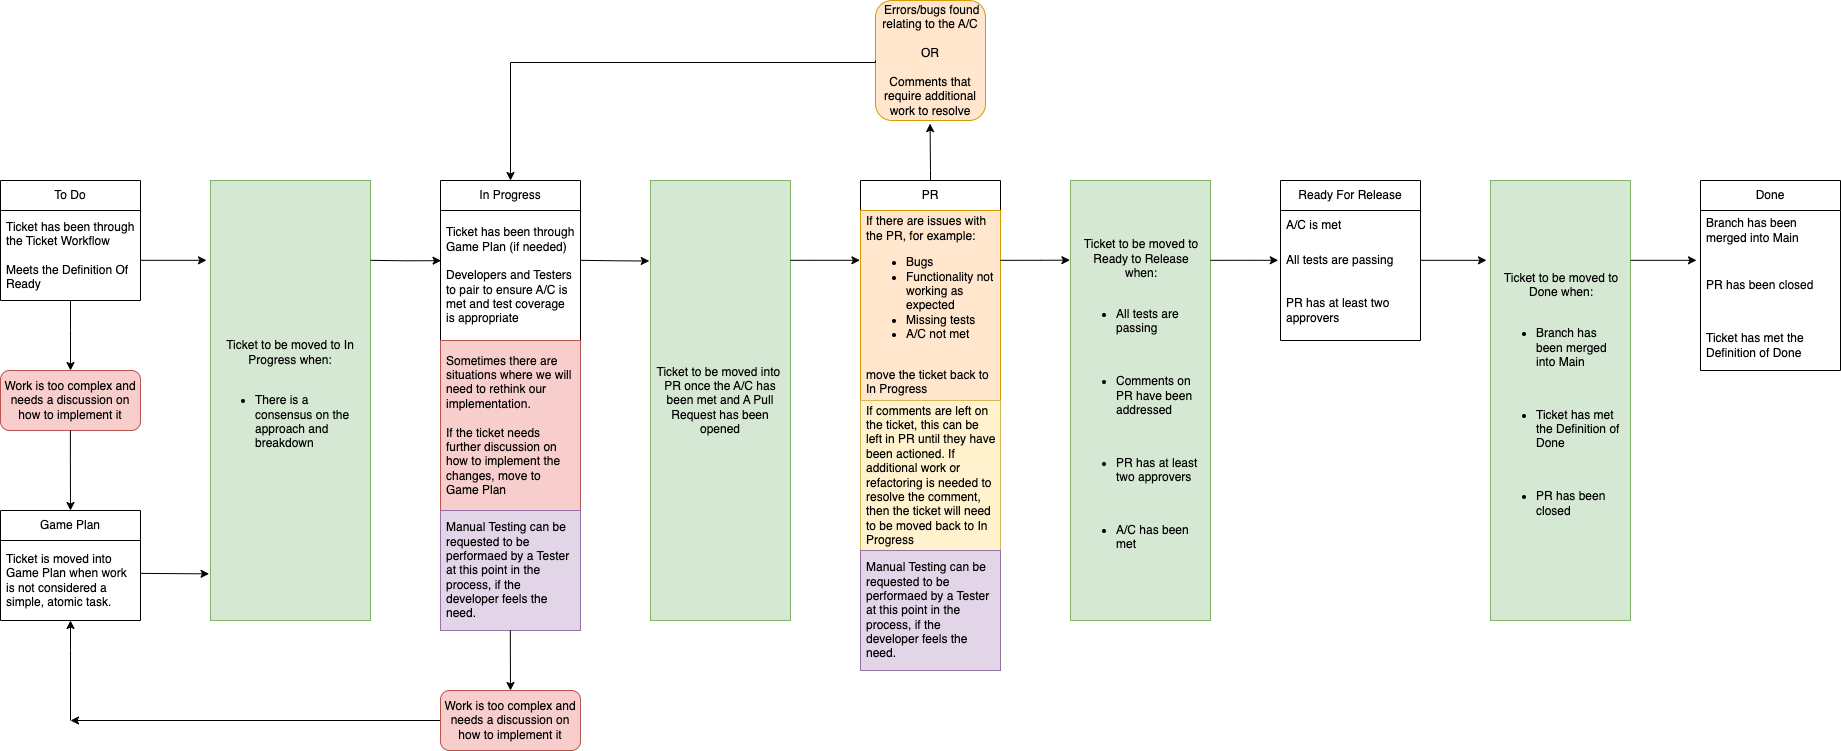

The diagram above was exported from draw.io. Its source (the exported page's mxGraphModel, read from the mxfile embedded in the PNG):
<mxGraphModel dx="1434" dy="790" grid="1" gridSize="10" guides="1" tooltips="1" connect="1" arrows="1" fold="1" page="1" pageScale="1" pageWidth="2336" pageHeight="1654" math="0" shadow="0">
  <root>
    <mxCell id="WIyWlLk6GJQsqaUBKTNV-0" />
    <mxCell id="WIyWlLk6GJQsqaUBKTNV-1" parent="WIyWlLk6GJQsqaUBKTNV-0" />
    <mxCell id="meaRv1d-LlNJj-3QuRXh-28" value="To Do" style="swimlane;fontStyle=0;childLayout=stackLayout;horizontal=1;startSize=30;horizontalStack=0;resizeParent=1;resizeParentMax=0;resizeLast=0;collapsible=1;marginBottom=0;whiteSpace=wrap;html=1;" parent="WIyWlLk6GJQsqaUBKTNV-1" vertex="1">
      <mxGeometry x="160" y="590" width="140" height="120" as="geometry">
        <mxRectangle x="30" y="240" width="130" height="30" as="alternateBounds" />
      </mxGeometry>
    </mxCell>
    <mxCell id="meaRv1d-LlNJj-3QuRXh-29" value="Ticket has been through the Ticket Workflow&lt;br&gt;&lt;br&gt;Meets the Definition Of Ready" style="text;strokeColor=none;fillColor=none;align=left;verticalAlign=middle;spacingLeft=4;spacingRight=4;overflow=hidden;points=[[0,0.5],[1,0.5]];portConstraint=eastwest;rotatable=0;whiteSpace=wrap;html=1;" parent="meaRv1d-LlNJj-3QuRXh-28" vertex="1">
      <mxGeometry y="30" width="140" height="90" as="geometry" />
    </mxCell>
    <mxCell id="meaRv1d-LlNJj-3QuRXh-33" value="Game Plan" style="swimlane;fontStyle=0;childLayout=stackLayout;horizontal=1;startSize=30;horizontalStack=0;resizeParent=1;resizeParentMax=0;resizeLast=0;collapsible=1;marginBottom=0;whiteSpace=wrap;html=1;" parent="WIyWlLk6GJQsqaUBKTNV-1" vertex="1">
      <mxGeometry x="160" y="920" width="140" height="110" as="geometry">
        <mxRectangle x="30" y="570" width="130" height="30" as="alternateBounds" />
      </mxGeometry>
    </mxCell>
    <mxCell id="meaRv1d-LlNJj-3QuRXh-34" value="Ticket is moved into Game Plan when work is not considered a simple, atomic task." style="text;strokeColor=none;fillColor=none;align=left;verticalAlign=middle;spacingLeft=4;spacingRight=4;overflow=hidden;points=[[0,0.5],[1,0.5]];portConstraint=eastwest;rotatable=0;whiteSpace=wrap;html=1;" parent="meaRv1d-LlNJj-3QuRXh-33" vertex="1">
      <mxGeometry y="30" width="140" height="80" as="geometry" />
    </mxCell>
    <mxCell id="meaRv1d-LlNJj-3QuRXh-37" value="In Progress" style="swimlane;fontStyle=0;childLayout=stackLayout;horizontal=1;startSize=30;horizontalStack=0;resizeParent=1;resizeParentMax=0;resizeLast=0;collapsible=1;marginBottom=0;whiteSpace=wrap;html=1;" parent="WIyWlLk6GJQsqaUBKTNV-1" vertex="1">
      <mxGeometry x="600" y="590" width="140" height="450" as="geometry">
        <mxRectangle x="470" y="240" width="130" height="30" as="alternateBounds" />
      </mxGeometry>
    </mxCell>
    <mxCell id="meaRv1d-LlNJj-3QuRXh-38" value="Ticket has been through Game Plan (if needed)&lt;br&gt;&lt;br&gt;Developers and Testers to pair to ensure A/C is met and test coverage is appropriate" style="text;strokeColor=none;fillColor=none;align=left;verticalAlign=middle;spacingLeft=4;spacingRight=4;overflow=hidden;points=[[0,0.5],[1,0.5]];portConstraint=eastwest;rotatable=0;whiteSpace=wrap;html=1;" parent="meaRv1d-LlNJj-3QuRXh-37" vertex="1">
      <mxGeometry y="30" width="140" height="130" as="geometry" />
    </mxCell>
    <mxCell id="MgMq9kKjlGCQQoYwDSLB-2" value="Sometimes there are situations where we will need to rethink our implementation.&lt;br&gt;&lt;br&gt;If the ticket needs further discussion on how to implement the changes, move to Game Plan" style="text;strokeColor=#b85450;fillColor=#f8cecc;align=left;verticalAlign=middle;spacingLeft=4;spacingRight=4;overflow=hidden;points=[[0,0.5],[1,0.5]];portConstraint=eastwest;rotatable=0;whiteSpace=wrap;html=1;" parent="meaRv1d-LlNJj-3QuRXh-37" vertex="1">
      <mxGeometry y="160" width="140" height="170" as="geometry" />
    </mxCell>
    <mxCell id="MgMq9kKjlGCQQoYwDSLB-29" value="Manual Testing can be requested to be performaed by a Tester at this point in the process, if the developer feels the need." style="text;strokeColor=#9673a6;fillColor=#e1d5e7;align=left;verticalAlign=middle;spacingLeft=4;spacingRight=4;overflow=hidden;points=[[0,0.5],[1,0.5]];portConstraint=eastwest;rotatable=0;whiteSpace=wrap;html=1;" parent="meaRv1d-LlNJj-3QuRXh-37" vertex="1">
      <mxGeometry y="330" width="140" height="120" as="geometry" />
    </mxCell>
    <mxCell id="meaRv1d-LlNJj-3QuRXh-41" value="PR" style="swimlane;fontStyle=0;childLayout=stackLayout;horizontal=1;startSize=30;horizontalStack=0;resizeParent=1;resizeParentMax=0;resizeLast=0;collapsible=1;marginBottom=0;whiteSpace=wrap;html=1;" parent="WIyWlLk6GJQsqaUBKTNV-1" vertex="1">
      <mxGeometry x="1020" y="590" width="140" height="490" as="geometry">
        <mxRectangle x="940" y="240" width="125.5" height="30" as="alternateBounds" />
      </mxGeometry>
    </mxCell>
    <mxCell id="MgMq9kKjlGCQQoYwDSLB-14" value="&lt;span style=&quot;background-color: initial;&quot;&gt;If there are issues with the PR, for example:&amp;nbsp;&lt;br&gt;&lt;ul&gt;&lt;li&gt;Bugs&lt;/li&gt;&lt;li&gt;Functionality not working as expected&lt;/li&gt;&lt;li&gt;Missing tests&lt;/li&gt;&lt;li&gt;A/C not met&lt;/li&gt;&lt;/ul&gt;&lt;/span&gt;&lt;br&gt;move the ticket back to In Progress" style="text;strokeColor=#d79b00;fillColor=#ffe6cc;align=left;verticalAlign=middle;spacingLeft=4;spacingRight=4;overflow=hidden;points=[[0,0.5],[1,0.5]];portConstraint=eastwest;rotatable=0;whiteSpace=wrap;html=1;" parent="meaRv1d-LlNJj-3QuRXh-41" vertex="1">
      <mxGeometry y="30" width="140" height="190" as="geometry" />
    </mxCell>
    <mxCell id="meaRv1d-LlNJj-3QuRXh-56" value="If comments are left on the ticket, this can be left in PR until they have been actioned. If additional work or refactoring is needed to resolve the comment, then the ticket will need to be moved back to In Progress" style="text;strokeColor=#d6b656;fillColor=#fff2cc;align=left;verticalAlign=middle;spacingLeft=4;spacingRight=4;overflow=hidden;points=[[0,0.5],[1,0.5]];portConstraint=eastwest;rotatable=0;whiteSpace=wrap;html=1;" parent="meaRv1d-LlNJj-3QuRXh-41" vertex="1">
      <mxGeometry y="220" width="140" height="150" as="geometry" />
    </mxCell>
    <mxCell id="MgMq9kKjlGCQQoYwDSLB-30" value="Manual Testing can be requested to be performaed by a Tester at this point in the process, if the developer feels the need." style="text;strokeColor=#9673a6;fillColor=#e1d5e7;align=left;verticalAlign=middle;spacingLeft=4;spacingRight=4;overflow=hidden;points=[[0,0.5],[1,0.5]];portConstraint=eastwest;rotatable=0;whiteSpace=wrap;html=1;" parent="meaRv1d-LlNJj-3QuRXh-41" vertex="1">
      <mxGeometry y="370" width="140" height="120" as="geometry" />
    </mxCell>
    <mxCell id="meaRv1d-LlNJj-3QuRXh-46" value="Ready For Release" style="swimlane;fontStyle=0;childLayout=stackLayout;horizontal=1;startSize=30;horizontalStack=0;resizeParent=1;resizeParentMax=0;resizeLast=0;collapsible=1;marginBottom=0;whiteSpace=wrap;html=1;" parent="WIyWlLk6GJQsqaUBKTNV-1" vertex="1">
      <mxGeometry x="1440" y="590" width="140" height="160" as="geometry">
        <mxRectangle x="1930" y="240" width="140" height="30" as="alternateBounds" />
      </mxGeometry>
    </mxCell>
    <mxCell id="meaRv1d-LlNJj-3QuRXh-47" value="A/C is met" style="text;strokeColor=none;fillColor=none;align=left;verticalAlign=middle;spacingLeft=4;spacingRight=4;overflow=hidden;points=[[0,0.5],[1,0.5]];portConstraint=eastwest;rotatable=0;whiteSpace=wrap;html=1;" parent="meaRv1d-LlNJj-3QuRXh-46" vertex="1">
      <mxGeometry y="30" width="140" height="30" as="geometry" />
    </mxCell>
    <mxCell id="meaRv1d-LlNJj-3QuRXh-48" value="All tests are passing" style="text;strokeColor=none;fillColor=none;align=left;verticalAlign=middle;spacingLeft=4;spacingRight=4;overflow=hidden;points=[[0,0.5],[1,0.5]];portConstraint=eastwest;rotatable=0;whiteSpace=wrap;html=1;" parent="meaRv1d-LlNJj-3QuRXh-46" vertex="1">
      <mxGeometry y="60" width="140" height="40" as="geometry" />
    </mxCell>
    <mxCell id="meaRv1d-LlNJj-3QuRXh-49" value="PR has at least two approvers" style="text;strokeColor=none;fillColor=none;align=left;verticalAlign=middle;spacingLeft=4;spacingRight=4;overflow=hidden;points=[[0,0.5],[1,0.5]];portConstraint=eastwest;rotatable=0;whiteSpace=wrap;html=1;" parent="meaRv1d-LlNJj-3QuRXh-46" vertex="1">
      <mxGeometry y="100" width="140" height="60" as="geometry" />
    </mxCell>
    <mxCell id="meaRv1d-LlNJj-3QuRXh-50" value="Done" style="swimlane;fontStyle=0;childLayout=stackLayout;horizontal=1;startSize=30;horizontalStack=0;resizeParent=1;resizeParentMax=0;resizeLast=0;collapsible=1;marginBottom=0;whiteSpace=wrap;html=1;" parent="WIyWlLk6GJQsqaUBKTNV-1" vertex="1">
      <mxGeometry x="1860" y="590" width="140" height="190" as="geometry">
        <mxRectangle x="2350" y="240" width="130" height="30" as="alternateBounds" />
      </mxGeometry>
    </mxCell>
    <mxCell id="meaRv1d-LlNJj-3QuRXh-51" value="Branch has been merged into Main" style="text;strokeColor=none;fillColor=none;align=left;verticalAlign=middle;spacingLeft=4;spacingRight=4;overflow=hidden;points=[[0,0.5],[1,0.5]];portConstraint=eastwest;rotatable=0;whiteSpace=wrap;html=1;" parent="meaRv1d-LlNJj-3QuRXh-50" vertex="1">
      <mxGeometry y="30" width="140" height="40" as="geometry" />
    </mxCell>
    <mxCell id="meaRv1d-LlNJj-3QuRXh-52" value="PR has been closed" style="text;strokeColor=none;fillColor=none;align=left;verticalAlign=middle;spacingLeft=4;spacingRight=4;overflow=hidden;points=[[0,0.5],[1,0.5]];portConstraint=eastwest;rotatable=0;whiteSpace=wrap;html=1;" parent="meaRv1d-LlNJj-3QuRXh-50" vertex="1">
      <mxGeometry y="70" width="140" height="70" as="geometry" />
    </mxCell>
    <mxCell id="meaRv1d-LlNJj-3QuRXh-53" value="Ticket has met the Definition of Done" style="text;strokeColor=none;fillColor=none;align=left;verticalAlign=middle;spacingLeft=4;spacingRight=4;overflow=hidden;points=[[0,0.5],[1,0.5]];portConstraint=eastwest;rotatable=0;whiteSpace=wrap;html=1;" parent="meaRv1d-LlNJj-3QuRXh-50" vertex="1">
      <mxGeometry y="140" width="140" height="50" as="geometry" />
    </mxCell>
    <mxCell id="meaRv1d-LlNJj-3QuRXh-74" value="&amp;nbsp;Errors/bugs found relating to the A/C&lt;br&gt;&lt;br&gt;OR&lt;br&gt;&lt;br&gt;Comments that require additional work to resolve" style="rounded=1;whiteSpace=wrap;html=1;fillColor=#ffe6cc;strokeColor=#d79b00;" parent="WIyWlLk6GJQsqaUBKTNV-1" vertex="1">
      <mxGeometry x="1035" y="410" width="110" height="120" as="geometry" />
    </mxCell>
    <mxCell id="vbwm1G4BkxUwIjJc9PxB-0" value="Work is too complex and needs a discussion on how to implement it" style="rounded=1;whiteSpace=wrap;html=1;fillColor=#f8cecc;strokeColor=#b85450;" parent="WIyWlLk6GJQsqaUBKTNV-1" vertex="1">
      <mxGeometry x="160" y="780" width="140" height="60" as="geometry" />
    </mxCell>
    <mxCell id="vbwm1G4BkxUwIjJc9PxB-1" value="Ticket to be moved to In Progress when:&lt;br&gt;&lt;br&gt;&lt;ul&gt;&lt;li style=&quot;text-align: left;&quot;&gt;There is a consensus on the approach and breakdown&lt;br&gt;&lt;/li&gt;&lt;/ul&gt;" style="text;strokeColor=#82b366;fillColor=#d5e8d4;align=center;verticalAlign=middle;spacingLeft=4;spacingRight=4;overflow=hidden;points=[[0,0.5],[1,0.5]];portConstraint=eastwest;rotatable=0;whiteSpace=wrap;html=1;" parent="WIyWlLk6GJQsqaUBKTNV-1" vertex="1">
      <mxGeometry x="370" y="590" width="160" height="440" as="geometry" />
    </mxCell>
    <mxCell id="meaRv1d-LlNJj-3QuRXh-55" value="Ticket to be moved into&amp;nbsp; PR once the A/C has been met and A Pull Request has been opened" style="text;strokeColor=#82b366;fillColor=#d5e8d4;align=center;verticalAlign=middle;spacingLeft=4;spacingRight=4;overflow=hidden;points=[[0,0.5],[1,0.5]];portConstraint=eastwest;rotatable=0;whiteSpace=wrap;html=1;" parent="WIyWlLk6GJQsqaUBKTNV-1" vertex="1">
      <mxGeometry x="810" y="590" width="140" height="440" as="geometry" />
    </mxCell>
    <mxCell id="MgMq9kKjlGCQQoYwDSLB-16" value="&lt;div style=&quot;text-align: center;&quot;&gt;&lt;span style=&quot;background-color: initial;&quot;&gt;Ticket to be moved to Ready to Release when:&lt;/span&gt;&lt;/div&gt;&lt;br&gt;&lt;ul&gt;&lt;li&gt;All tests are passing&lt;/li&gt;&lt;/ul&gt;&lt;div&gt;&lt;br&gt;&lt;/div&gt;&lt;ul&gt;&lt;li&gt;Comments on PR have been addressed&lt;/li&gt;&lt;/ul&gt;&lt;div&gt;&lt;br&gt;&lt;/div&gt;&lt;ul&gt;&lt;li&gt;PR has at least two approvers&lt;/li&gt;&lt;/ul&gt;&lt;div&gt;&lt;br&gt;&lt;/div&gt;&lt;ul&gt;&lt;li&gt;A/C has been met&lt;/li&gt;&lt;/ul&gt;" style="text;strokeColor=#82b366;fillColor=#d5e8d4;align=left;verticalAlign=middle;spacingLeft=4;spacingRight=4;overflow=hidden;points=[[0,0.5],[1,0.5]];portConstraint=eastwest;rotatable=0;whiteSpace=wrap;html=1;" parent="WIyWlLk6GJQsqaUBKTNV-1" vertex="1">
      <mxGeometry x="1230" y="590" width="140" height="440" as="geometry" />
    </mxCell>
    <mxCell id="vbwm1G4BkxUwIjJc9PxB-2" value="&lt;div style=&quot;text-align: center;&quot;&gt;&lt;span style=&quot;background-color: initial;&quot;&gt;Ticket to be moved to Done when:&lt;/span&gt;&lt;/div&gt;&lt;br&gt;&lt;ul&gt;&lt;li&gt;Branch has been merged into Main&lt;/li&gt;&lt;/ul&gt;&lt;br&gt;&lt;ul&gt;&lt;li&gt;Ticket has met the Definition of Done&lt;/li&gt;&lt;/ul&gt;&lt;div&gt;&lt;br&gt;&lt;/div&gt;&lt;div&gt;&lt;ul&gt;&lt;li&gt;PR has been closed&lt;/li&gt;&lt;/ul&gt;&lt;/div&gt;" style="text;strokeColor=#82b366;fillColor=#d5e8d4;align=left;verticalAlign=middle;spacingLeft=4;spacingRight=4;overflow=hidden;points=[[0,0.5],[1,0.5]];portConstraint=eastwest;rotatable=0;whiteSpace=wrap;html=1;" parent="WIyWlLk6GJQsqaUBKTNV-1" vertex="1">
      <mxGeometry x="1650" y="590" width="140" height="440" as="geometry" />
    </mxCell>
    <mxCell id="vbwm1G4BkxUwIjJc9PxB-24" value="" style="edgeStyle=orthogonalEdgeStyle;rounded=0;orthogonalLoop=1;jettySize=auto;html=1;" parent="WIyWlLk6GJQsqaUBKTNV-1" source="vbwm1G4BkxUwIjJc9PxB-6" edge="1">
      <mxGeometry relative="1" as="geometry">
        <mxPoint x="230" y="1130" as="targetPoint" />
      </mxGeometry>
    </mxCell>
    <mxCell id="vbwm1G4BkxUwIjJc9PxB-6" value="Work is too complex and needs a discussion on how to implement it" style="rounded=1;whiteSpace=wrap;html=1;fillColor=#f8cecc;strokeColor=#b85450;" parent="WIyWlLk6GJQsqaUBKTNV-1" vertex="1">
      <mxGeometry x="600" y="1100" width="140" height="60" as="geometry" />
    </mxCell>
    <mxCell id="vbwm1G4BkxUwIjJc9PxB-10" style="edgeStyle=orthogonalEdgeStyle;rounded=0;orthogonalLoop=1;jettySize=auto;html=1;exitX=1;exitY=0.5;exitDx=0;exitDy=0;entryX=0.004;entryY=0.386;entryDx=0;entryDy=0;entryPerimeter=0;" parent="WIyWlLk6GJQsqaUBKTNV-1" target="meaRv1d-LlNJj-3QuRXh-38" edge="1">
      <mxGeometry relative="1" as="geometry">
        <mxPoint x="530" y="669.8199999999999" as="sourcePoint" />
        <mxPoint x="596" y="669.8199999999999" as="targetPoint" />
      </mxGeometry>
    </mxCell>
    <mxCell id="vbwm1G4BkxUwIjJc9PxB-11" style="edgeStyle=orthogonalEdgeStyle;rounded=0;orthogonalLoop=1;jettySize=auto;html=1;exitX=1;exitY=0.5;exitDx=0;exitDy=0;entryX=-0.024;entryY=0.17;entryDx=0;entryDy=0;entryPerimeter=0;" parent="WIyWlLk6GJQsqaUBKTNV-1" edge="1">
      <mxGeometry relative="1" as="geometry">
        <mxPoint x="300" y="669.8199999999999" as="sourcePoint" />
        <mxPoint x="366" y="669.8199999999999" as="targetPoint" />
      </mxGeometry>
    </mxCell>
    <mxCell id="vbwm1G4BkxUwIjJc9PxB-12" style="edgeStyle=orthogonalEdgeStyle;rounded=0;orthogonalLoop=1;jettySize=auto;html=1;exitX=1;exitY=0.5;exitDx=0;exitDy=0;entryX=-0.009;entryY=0.183;entryDx=0;entryDy=0;entryPerimeter=0;" parent="WIyWlLk6GJQsqaUBKTNV-1" target="meaRv1d-LlNJj-3QuRXh-55" edge="1">
      <mxGeometry relative="1" as="geometry">
        <mxPoint x="740" y="669.8199999999999" as="sourcePoint" />
        <mxPoint x="806" y="669.8199999999999" as="targetPoint" />
      </mxGeometry>
    </mxCell>
    <mxCell id="vbwm1G4BkxUwIjJc9PxB-13" style="edgeStyle=orthogonalEdgeStyle;rounded=0;orthogonalLoop=1;jettySize=auto;html=1;exitX=1;exitY=0.5;exitDx=0;exitDy=0;entryX=-0.004;entryY=0.262;entryDx=0;entryDy=0;entryPerimeter=0;" parent="WIyWlLk6GJQsqaUBKTNV-1" target="MgMq9kKjlGCQQoYwDSLB-14" edge="1">
      <mxGeometry relative="1" as="geometry">
        <mxPoint x="950" y="669.8199999999999" as="sourcePoint" />
        <mxPoint x="1016" y="669.8199999999999" as="targetPoint" />
        <Array as="points">
          <mxPoint x="970" y="670" />
          <mxPoint x="970" y="670" />
        </Array>
      </mxGeometry>
    </mxCell>
    <mxCell id="vbwm1G4BkxUwIjJc9PxB-14" style="edgeStyle=orthogonalEdgeStyle;rounded=0;orthogonalLoop=1;jettySize=auto;html=1;exitX=1;exitY=0.5;exitDx=0;exitDy=0;entryX=-0.004;entryY=0.181;entryDx=0;entryDy=0;entryPerimeter=0;" parent="WIyWlLk6GJQsqaUBKTNV-1" target="MgMq9kKjlGCQQoYwDSLB-16" edge="1">
      <mxGeometry relative="1" as="geometry">
        <mxPoint x="1160" y="669.8199999999999" as="sourcePoint" />
        <mxPoint x="1226" y="669.8199999999999" as="targetPoint" />
        <Array as="points">
          <mxPoint x="1200" y="670" />
        </Array>
      </mxGeometry>
    </mxCell>
    <mxCell id="vbwm1G4BkxUwIjJc9PxB-15" style="edgeStyle=orthogonalEdgeStyle;rounded=0;orthogonalLoop=1;jettySize=auto;html=1;exitX=1;exitY=0.5;exitDx=0;exitDy=0;entryX=-0.016;entryY=0.495;entryDx=0;entryDy=0;entryPerimeter=0;" parent="WIyWlLk6GJQsqaUBKTNV-1" target="meaRv1d-LlNJj-3QuRXh-48" edge="1">
      <mxGeometry relative="1" as="geometry">
        <mxPoint x="1370" y="669.8199999999999" as="sourcePoint" />
        <mxPoint x="1436" y="669.8199999999999" as="targetPoint" />
        <Array as="points">
          <mxPoint x="1410" y="670" />
          <mxPoint x="1410" y="670" />
        </Array>
      </mxGeometry>
    </mxCell>
    <mxCell id="vbwm1G4BkxUwIjJc9PxB-16" style="edgeStyle=orthogonalEdgeStyle;rounded=0;orthogonalLoop=1;jettySize=auto;html=1;exitX=1;exitY=0.5;exitDx=0;exitDy=0;entryX=-0.024;entryY=0.17;entryDx=0;entryDy=0;entryPerimeter=0;" parent="WIyWlLk6GJQsqaUBKTNV-1" edge="1">
      <mxGeometry relative="1" as="geometry">
        <mxPoint x="1580" y="669.8199999999999" as="sourcePoint" />
        <mxPoint x="1646" y="669.8199999999999" as="targetPoint" />
      </mxGeometry>
    </mxCell>
    <mxCell id="vbwm1G4BkxUwIjJc9PxB-17" style="edgeStyle=orthogonalEdgeStyle;rounded=0;orthogonalLoop=1;jettySize=auto;html=1;exitX=1;exitY=0.5;exitDx=0;exitDy=0;entryX=-0.024;entryY=0.17;entryDx=0;entryDy=0;entryPerimeter=0;" parent="WIyWlLk6GJQsqaUBKTNV-1" edge="1">
      <mxGeometry relative="1" as="geometry">
        <mxPoint x="1790" y="669.8199999999999" as="sourcePoint" />
        <mxPoint x="1856" y="669.8199999999999" as="targetPoint" />
      </mxGeometry>
    </mxCell>
    <mxCell id="vbwm1G4BkxUwIjJc9PxB-18" value="" style="endArrow=classic;html=1;rounded=0;entryX=0.5;entryY=0;entryDx=0;entryDy=0;exitX=0.5;exitY=1;exitDx=0;exitDy=0;exitPerimeter=0;" parent="WIyWlLk6GJQsqaUBKTNV-1" source="meaRv1d-LlNJj-3QuRXh-29" target="vbwm1G4BkxUwIjJc9PxB-0" edge="1">
      <mxGeometry width="50" height="50" relative="1" as="geometry">
        <mxPoint x="290" y="750" as="sourcePoint" />
        <mxPoint x="340" y="700" as="targetPoint" />
        <Array as="points">
          <mxPoint x="230" y="740" />
        </Array>
      </mxGeometry>
    </mxCell>
    <mxCell id="vbwm1G4BkxUwIjJc9PxB-20" value="" style="endArrow=classic;html=1;rounded=0;entryX=0.5;entryY=0;entryDx=0;entryDy=0;exitX=0.5;exitY=1;exitDx=0;exitDy=0;exitPerimeter=0;" parent="WIyWlLk6GJQsqaUBKTNV-1" target="meaRv1d-LlNJj-3QuRXh-33" edge="1">
      <mxGeometry width="50" height="50" relative="1" as="geometry">
        <mxPoint x="229.89999999999998" y="840" as="sourcePoint" />
        <mxPoint x="229.89999999999998" y="910" as="targetPoint" />
        <Array as="points">
          <mxPoint x="229.89999999999998" y="870" />
        </Array>
      </mxGeometry>
    </mxCell>
    <mxCell id="vbwm1G4BkxUwIjJc9PxB-21" value="" style="endArrow=classic;html=1;rounded=0;entryX=-0.009;entryY=0.894;entryDx=0;entryDy=0;exitX=1.001;exitY=0.411;exitDx=0;exitDy=0;exitPerimeter=0;entryPerimeter=0;" parent="WIyWlLk6GJQsqaUBKTNV-1" source="meaRv1d-LlNJj-3QuRXh-34" target="vbwm1G4BkxUwIjJc9PxB-1" edge="1">
      <mxGeometry width="50" height="50" relative="1" as="geometry">
        <mxPoint x="320" y="940" as="sourcePoint" />
        <mxPoint x="320" y="1010" as="targetPoint" />
        <Array as="points" />
      </mxGeometry>
    </mxCell>
    <mxCell id="vbwm1G4BkxUwIjJc9PxB-22" value="" style="endArrow=classic;html=1;rounded=0;entryX=0.5;entryY=0;entryDx=0;entryDy=0;" parent="WIyWlLk6GJQsqaUBKTNV-1" target="vbwm1G4BkxUwIjJc9PxB-6" edge="1">
      <mxGeometry width="50" height="50" relative="1" as="geometry">
        <mxPoint x="669.8" y="1040" as="sourcePoint" />
        <mxPoint x="669.8" y="1090" as="targetPoint" />
        <Array as="points" />
      </mxGeometry>
    </mxCell>
    <mxCell id="vbwm1G4BkxUwIjJc9PxB-25" value="" style="edgeStyle=orthogonalEdgeStyle;rounded=0;orthogonalLoop=1;jettySize=auto;html=1;" parent="WIyWlLk6GJQsqaUBKTNV-1" target="meaRv1d-LlNJj-3QuRXh-34" edge="1">
      <mxGeometry relative="1" as="geometry">
        <mxPoint x="230" y="1130" as="sourcePoint" />
        <Array as="points">
          <mxPoint x="230" y="1060" />
          <mxPoint x="230" y="1060" />
        </Array>
      </mxGeometry>
    </mxCell>
    <mxCell id="vbwm1G4BkxUwIjJc9PxB-27" style="edgeStyle=orthogonalEdgeStyle;rounded=0;orthogonalLoop=1;jettySize=auto;html=1;exitX=0.5;exitY=0;exitDx=0;exitDy=0;entryX=0.496;entryY=1.026;entryDx=0;entryDy=0;entryPerimeter=0;" parent="WIyWlLk6GJQsqaUBKTNV-1" source="meaRv1d-LlNJj-3QuRXh-41" target="meaRv1d-LlNJj-3QuRXh-74" edge="1">
      <mxGeometry relative="1" as="geometry">
        <mxPoint x="1080" y="580.03" as="sourcePoint" />
        <mxPoint x="1149" y="580.21" as="targetPoint" />
        <Array as="points">
          <mxPoint x="1090" y="580" />
          <mxPoint x="1090" y="580" />
        </Array>
      </mxGeometry>
    </mxCell>
    <mxCell id="vbwm1G4BkxUwIjJc9PxB-28" style="edgeStyle=orthogonalEdgeStyle;rounded=0;orthogonalLoop=1;jettySize=auto;html=1;exitX=0;exitY=0.5;exitDx=0;exitDy=0;entryX=0.497;entryY=-0.004;entryDx=0;entryDy=0;entryPerimeter=0;" parent="WIyWlLk6GJQsqaUBKTNV-1" source="meaRv1d-LlNJj-3QuRXh-74" edge="1">
      <mxGeometry relative="1" as="geometry">
        <mxPoint x="825.4200000000001" y="471.76" as="sourcePoint" />
        <mxPoint x="670.0000000000005" y="590.0000000000001" as="targetPoint" />
        <Array as="points">
          <mxPoint x="1035" y="472" />
          <mxPoint x="670" y="472" />
        </Array>
      </mxGeometry>
    </mxCell>
  </root>
</mxGraphModel>